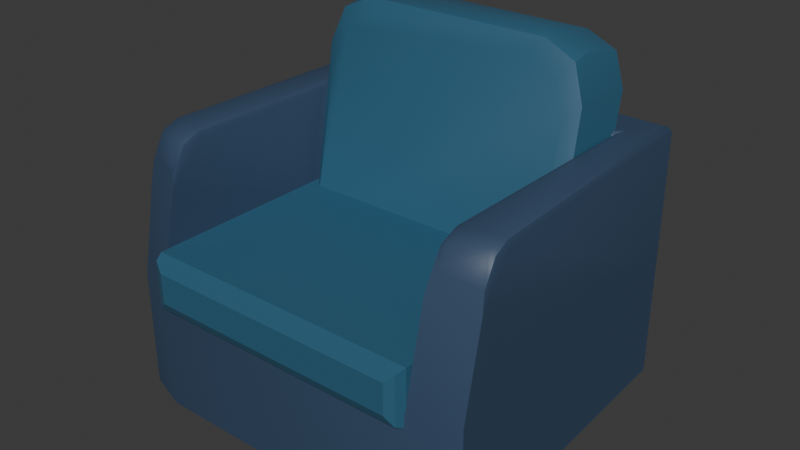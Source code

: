 # Source: couch_small.blend  (saved by Blender 4.1.24; exported with 4.5.12 LTS)
import bpy
from mathutils import Matrix  # noqa: F401  (used for matrix-valued properties, if any)

bpy.ops.wm.read_factory_settings(use_empty=True)
scene = bpy.context.scene
scene.name = 'Scene'

# ---- collections
col_collection = bpy.data.collections.new('Collection'); scene.collection.children.link(col_collection)

# ---- materials (node trees are filled in below, after node groups)
mat_material_001 = bpy.data.materials.new('Material.001')
mat_material_001.alpha_threshold = 0.0
mat_material_001.use_transparent_shadow = False
mat_material_001.roughness = 0.5
mat_material_001.line_color = (0.0, 0.0, 0.0, 1.0)
mat_material = bpy.data.materials.new('Material')
mat_material.alpha_threshold = 0.0
mat_material.use_transparent_shadow = False
mat_material.roughness = 0.5
mat_material.line_color = (0.0, 0.0, 0.0, 1.0)

# ---- material node trees
mat_material_001.use_nodes = True; mat_material_001.node_tree.nodes.clear()
_N = mat_material_001.node_tree.nodes; _L = mat_material_001.node_tree.links
n0 = _N.new('ShaderNodeOutputMaterial'); n0.name = 'Material Output'; n0.location = (300, 300)
n1 = _N.new('ShaderNodeBsdfPrincipled'); n1.name = 'Principled BSDF'; n1.location = (10, 300)
n1.inputs[0].default_value = (0.03706, 0.1228, 0.2037, 1.0)
n1.inputs[3].default_value = 1.45
_L.new(n1.outputs[0], n0.inputs[0])
n0.is_active_output = True
mat_material.use_nodes = True; mat_material.node_tree.nodes.clear()
_N = mat_material.node_tree.nodes; _L = mat_material.node_tree.links
n0 = _N.new('ShaderNodeOutputMaterial'); n0.name = 'Material Output'; n0.location = (300, 300)
n1 = _N.new('ShaderNodeBsdfPrincipled'); n1.name = 'Principled BSDF'; n1.location = (10, 300)
n1.inputs[0].default_value = (0.04025, 0.07392, 0.1353, 1.0)
n1.inputs[3].default_value = 1.45
_L.new(n1.outputs[0], n0.inputs[0])
n0.is_active_output = True

# ---- world
world_world = bpy.data.worlds.new('World'); scene.world = world_world
world_world.use_nodes = True; world_world.node_tree.nodes.clear()
_N = world_world.node_tree.nodes; _L = world_world.node_tree.links
n0 = _N.new('ShaderNodeOutputWorld'); n0.name = 'World Output'; n0.location = (300, 300)
n1 = _N.new('ShaderNodeBackground'); n1.name = 'Background'; n1.location = (10, 300)
n1.inputs[0].default_value = (0.05088, 0.05088, 0.05088, 1.0)
_L.new(n1.outputs[0], n0.inputs[0])
n0.is_active_output = True
world_world.color = (0.05088, 0.05088, 0.05088)
world_world.use_sun_shadow = False
world_world.sun_shadow_jitter_overblur = 0.0

# ---- meshes
me_cube_003 = bpy.data.meshes.new('Cube.003')
me_cube_003.from_pydata([(-0.9142, 0.1995, -0.5325), (-1.0, 0.2836, -0.551), (0.9998, 0.2836, -0.551), (0.9137, 0.1995, -0.5325), (-1.0, 0.7175, -0.646), (-0.8975, 0.8178, -0.668), (0.897, 0.8178, -0.668), (0.9998, 0.7175, -0.646), (-1.0, 0.7018, 0.7049), (-0.6848, 0.6788, 1.033), (-0.9079, 0.6855, 0.9368), (0.9998, 0.7018, 0.7049), (0.6843, 0.6788, 1.033), (0.9074, 0.6855, 0.9368), (-0.6837, 0.5629, 1.012), (-1.0, 0.5013, 0.6671), (-0.9075, 0.5448, 0.9109), (-0.596, 0.4966, 0.9144), (-0.9142, 0.4246, 0.5637), (-0.821, 0.4755, 0.8117), (0.9137, 0.4246, 0.5637), (0.5955, 0.4966, 0.9144), (0.8205, 0.4755, 0.8117), (0.9998, 0.5013, 0.6671), (0.6832, 0.5629, 1.012), (0.9071, 0.5448, 0.9109), (-1.0, 0.982, 0.6424), (-0.6839, 1.046, 0.9524), (-0.9076, 1.027, 0.8616), (-0.8975, 1.061, 0.5183), (-0.5797, 1.125, 0.8298), (-0.8044, 1.107, 0.7385), (0.6834, 1.046, 0.9524), (0.9998, 0.982, 0.6424), (0.9071, 1.027, 0.8616), (0.5792, 1.125, 0.8298), (0.897, 1.061, 0.5183), (0.8039, 1.107, 0.7385), (-1.0, -1.126, -0.6194), (-1.0, 0.8741, -1.525), (-1.0, 0.8741, -0.6194), (0.9998, -1.126, -0.6194), (0.9998, 0.8741, -1.525), (0.9998, 0.8741, -0.6194), (-1.298, -1.026, -0.6194), (-1.268, 1.249, -0.6194), (1.232, 1.248, -0.6194), (1.32, -1.025, -0.6194), (-1.051, 0.9451, 0.3859), (-1.0, 0.8741, 0.3348), (-0.9491, 0.8741, 0.3859), (-1.015, 0.8949, 0.3709), (0.9998, 0.8741, 0.3348), (1.051, 0.9557, 0.3859), (0.9486, 0.8741, 0.3859), (1.015, 0.898, 0.3709), (-1.268, 1.249, 0.3348), (-1.221, 1.183, 0.3859), (-1.254, 1.229, 0.3709), (1.191, 1.181, 0.3859), (1.232, 1.248, 0.3348), (1.22, 1.228, 0.3709), (-1.0, -0.717, 0.3348), (-1.051, -0.7164, 0.3859), (-1.015, -0.7207, 0.3709), (-1.0, -0.9771, 0.04271), (-1.051, -0.9273, 0.205), (-1.015, -0.9474, 0.1575), (-1.0, -0.8302, 0.2915), (-1.051, -0.853, 0.3329), (-1.015, -0.8513, 0.3208), (-1.259, -0.8722, 0.205), (-1.306, -0.8947, 0.02992), (-1.293, -0.8735, 0.1537), (-1.305, -0.6557, 0.3348), (-1.257, -0.6757, 0.3859), (-1.291, -0.6659, 0.3709), (-1.307, -0.7547, 0.2929), (-1.259, -0.803, 0.3329), (-1.293, -0.784, 0.3212), (1.05, -0.9279, 0.205), (0.9998, -0.9771, 0.04271), (1.015, -0.9476, 0.1575), (0.9998, -0.717, 0.3348), (1.051, -0.7167, 0.3859), (1.015, -0.7208, 0.3709), (0.9998, -0.8302, 0.2915), (1.05, -0.8535, 0.3329), (1.015, -0.8515, 0.3208), (1.318, -0.6551, 0.3348), (1.274, -0.6741, 0.3859), (1.305, -0.665, 0.3709), (1.324, -0.8941, 0.02992), (1.28, -0.8701, 0.205), (1.312, -0.8724, 0.1537), (1.322, -0.7541, 0.2929), (1.279, -0.8011, 0.3329), (1.31, -0.783, 0.3212), (-1.0, -1.075, -1.525), (-1.0, -1.126, -1.475), (0.9998, -1.075, -1.525), (0.9998, -1.126, -1.475), (-1.268, 1.249, -1.475), (-1.225, 1.189, -1.525), (-1.298, -1.026, -1.475), (-1.254, -0.9896, -1.525), (1.232, 1.248, -1.475), (1.195, 1.188, -1.525), (1.278, -0.9872, -1.525), (1.32, -1.025, -1.475), (-1.0, 0.8741, -0.7139), (-1.0, 0.8741, -0.32), (0.9998, 0.8741, -0.7139), (0.9998, 0.8741, -0.32), (-0.9115, -1.204, -0.6252), (-1.0, -1.115, -0.7139), (-0.9742, -1.178, -0.6879), (-0.9115, -1.204, -0.4087), (-1.0, -1.115, -0.32), (-0.9742, -1.178, -0.3459), (0.911, -1.204, -0.6252), (0.9998, -1.115, -0.7139), (0.9738, -1.178, -0.6879), (0.911, -1.204, -0.4087), (0.9998, -1.115, -0.32), (0.9738, -1.178, -0.3459)], [], [(15, 1, 0, 18), (4, 5, 6, 7, 2, 3, 0, 1), (2, 23, 20, 3), (3, 20, 22, 21, 17, 19, 18, 0), (7, 33, 11, 23, 2), (33, 7, 6, 36), (27, 32, 35, 30), (24, 14, 17, 21), (1, 15, 8, 26, 4), (5, 29, 31, 30, 35, 37, 36, 6), (29, 5, 4, 26), (12, 9, 14, 24), (24, 21, 22, 25), (25, 22, 20, 23), (17, 14, 16, 19), (19, 16, 15, 18), (27, 30, 31, 28), (28, 31, 29, 26), (33, 36, 37, 34), (34, 37, 35, 32), (9, 27, 28, 10), (10, 28, 26, 8), (11, 33, 34, 13), (13, 34, 32, 12), (23, 11, 13, 25), (25, 13, 12, 24), (8, 15, 16, 10), (10, 16, 14, 9), (32, 27, 9, 12), (106, 46, 47, 109), (47, 46, 60, 89, 95, 92), (100, 42, 107, 108), (39, 42, 100, 98), (99, 38, 44, 104), (43, 40, 38, 41), (102, 45, 46, 106), (42, 39, 103, 107), (63, 75, 78, 69), (101, 41, 38, 99), (104, 44, 45, 102), (41, 101, 109, 47), (43, 41, 81, 86, 83, 52), (87, 96, 90, 84), (80, 93, 96, 87), (63, 48, 57, 75), (46, 45, 56, 60), (53, 84, 90, 59), (45, 44, 72, 77, 74, 56), (38, 40, 49, 62, 68, 65), (69, 78, 71, 66), (44, 38, 65, 67, 66, 71, 73, 72), (41, 47, 92, 94, 93, 80, 82, 81), (48, 50, 54, 53, 59, 57), (48, 51, 50), (51, 49, 50), (52, 55, 54), (55, 53, 54), (57, 59, 61, 58), (58, 61, 60, 56), (68, 62, 64, 70), (70, 64, 63, 69), (74, 77, 79, 76), (76, 79, 78, 75), (65, 68, 70, 67), (67, 70, 69, 66), (77, 72, 73, 79), (79, 73, 71, 78), (86, 81, 82, 88), (88, 82, 80, 87), (92, 95, 97, 94), (94, 97, 96, 93), (83, 86, 88, 85), (85, 88, 87, 84), (95, 89, 91, 97), (97, 91, 90, 96), (48, 63, 64, 51), (51, 64, 62, 49), (56, 74, 76, 58), (58, 76, 75, 57), (52, 83, 85, 55), (55, 85, 84, 53), (89, 60, 61, 91), (91, 61, 59, 90), (40, 43, 52, 54, 50, 49), (105, 98, 99, 104), (98, 100, 101, 99), (103, 105, 104, 102), (107, 103, 102, 106), (108, 107, 106, 109), (100, 108, 109, 101), (39, 98, 105, 103), (120, 123, 117, 114), (110, 111, 113, 112), (113, 111, 118, 124), (115, 118, 111, 110), (112, 113, 124, 121), (114, 117, 119, 116), (116, 119, 118, 115), (123, 120, 122, 125), (125, 122, 121, 124), (115, 121, 122, 116), (116, 122, 120, 114), (124, 118, 119, 125), (125, 119, 117, 123), (110, 112, 121, 115)])
me_cube_003.polygons.foreach_set('use_smooth', [1, 1, 1, 1, 1, 1, 1, 1, 1, 1, 1, 1, 1, 1, 1, 1, 1, 1, 1, 1, 1, 1, 1, 1, 1, 1, 1, 1, 1, 1, 1, 1, 1, 1, 1, 1, 1, 1, 1, 1, 1, 1, 1, 1, 1, 1, 1, 1, 1, 1, 1, 1, 1, 1, 1, 1, 1, 1, 1, 1, 1, 1, 1, 1, 1, 1, 1, 1, 1, 1, 1, 1, 1, 1, 1, 1, 1, 1, 1, 1, 1, 1, 1, 1, 1, 1, 1, 1, 1, 1, 1, 0, 0, 0, 0, 0, 0, 0, 0, 0, 0, 0, 0, 0, 0])
me_cube_003.polygons.foreach_set('material_index', [0, 0, 0, 0, 0, 0, 0, 0, 0, 0, 0, 0, 0, 0, 0, 0, 0, 0, 0, 0, 0, 0, 0, 0, 0, 0, 0, 0, 0, 1, 1, 1, 1, 1, 1, 1, 1, 1, 1, 1, 1, 1, 1, 1, 1, 1, 1, 1, 1, 1, 1, 1, 1, 1, 1, 1, 1, 1, 1, 1, 1, 1, 1, 1, 1, 1, 1, 1, 1, 1, 1, 1, 1, 1, 1, 1, 1, 1, 1, 1, 1, 1, 1, 1, 1, 1, 1, 1, 1, 1, 1, 0, 0, 0, 0, 0, 0, 0, 0, 0, 0, 0, 0, 0, 0])
_k = set([(0, 1), (0, 3), (0, 18), (1, 4), (1, 15), (2, 3), (2, 7), (2, 23), (3, 20), (4, 5), (4, 26), (5, 6), (5, 29), (6, 7), (6, 36), (7, 33), (10, 16), (10, 28), (13, 25), (13, 34), (14, 16), (14, 24), (15, 16), (23, 25), (24, 25), (26, 28), (27, 28), (27, 32), (29, 31), (30, 31), (30, 35), (32, 34), (33, 34), (35, 37), (36, 37), (38, 40), (38, 41), (38, 65), (40, 43), (40, 49), (41, 43), (41, 81), (43, 52), (44, 72), (44, 104), (45, 56), (45, 102), (46, 60), (46, 106), (47, 92), (47, 109), (48, 50), (48, 51), (49, 51), (50, 51), (50, 54), (51, 64), (52, 54), (52, 55), (53, 54), (53, 55), (54, 55), (55, 85), (56, 58), (58, 61), (58, 76), (60, 61), (61, 91), (64, 70), (65, 67), (67, 70), (72, 73), (73, 79), (76, 79), (81, 82), (82, 88), (85, 88), (91, 97), (92, 94), (94, 97), (98, 100), (98, 105), (99, 101), (99, 104), (100, 108), (101, 109), (102, 103), (102, 104), (102, 106), (103, 105), (103, 107), (104, 105), (106, 107), (106, 109), (107, 108), (108, 109)])
me_cube_003.attributes.new('sharp_edge', 'BOOLEAN', 'EDGE').data.foreach_set('value', [ (min(e.vertices), max(e.vertices)) in _k for e in me_cube_003.edges])
_uv = me_cube_003.uv_layers.new(name='UVMap')
_uv.uv.foreach_set('vector', [0.8197, 0.5171, 0.6809, 0.5173, 0.6808, 0.5074, 0.8064, 0.5073, 0.9316, 0.5506, 0.943, 0.5622, 0.943, 0.7638, 0.9316, 0.7753, 0.8821, 0.7753, 0.8725, 0.7656, 0.8725, 0.5603, 0.8821, 0.5506, 0.6809, 0.2926, 0.8197, 0.2925, 0.8064, 0.302, 0.6808, 0.3021, 0.6808, 0.3021, 0.8064, 0.302, 0.8349, 0.3125, 0.8467, 0.3377, 0.8467, 0.4716, 0.8349, 0.4969, 0.8064, 0.5073, 0.6808, 0.5074, 0.7557, 0.9487, 0.751, 0.8029, 0.783, 0.8019, 0.8043, 0.8102, 0.8053, 0.9473, 0.8392, 0.7753, 0.7008, 0.7753, 0.6966, 0.7638, 0.824, 0.7638, 0.8725, 0.5862, 0.8725, 0.7398, 0.8575, 0.7281, 0.8575, 0.5979, 0.859, 0.328, 0.859, 0.4815, 0.8467, 0.4716, 0.8467, 0.3377, 0.6966, 0.9473, 0.6976, 0.8102, 0.719, 0.8019, 0.751, 0.8029, 0.7461, 0.9486, 0.6966, 0.5622, 0.824, 0.5622, 0.8477, 0.5726, 0.8575, 0.5979, 0.8575, 0.7281, 0.8477, 0.7533, 0.824, 0.7638, 0.6966, 0.7638, 0.824, 0.5622, 0.6966, 0.5622, 0.7008, 0.5506, 0.8392, 0.5506, 0.2457, 0.473, 0.2457, 0.3192, 0.2589, 0.3193, 0.2589, 0.4729, 0.859, 0.328, 0.8467, 0.3377, 0.8349, 0.3125, 0.8475, 0.3029, 0.8475, 0.3029, 0.8349, 0.3125, 0.8064, 0.302, 0.8197, 0.2925, 0.8467, 0.4716, 0.859, 0.4815, 0.8475, 0.5067, 0.8349, 0.4969, 0.8349, 0.4969, 0.8475, 0.5067, 0.8197, 0.5171, 0.8064, 0.5073, 0.8725, 0.5862, 0.8575, 0.5979, 0.8477, 0.5726, 0.8627, 0.561, 0.8627, 0.561, 0.8477, 0.5726, 0.824, 0.5622, 0.8392, 0.5506, 0.8392, 0.7753, 0.824, 0.7638, 0.8477, 0.7533, 0.8627, 0.7649, 0.8627, 0.7649, 0.8477, 0.7533, 0.8575, 0.7281, 0.8725, 0.7398, 0.2457, 0.3192, 0.2052, 0.3193, 0.208, 0.2942, 0.2457, 0.2941, 0.7116, 0.7753, 0.7505, 0.7764, 0.751, 0.8029, 0.719, 0.8019, 0.783, 0.8019, 0.751, 0.8029, 0.7513, 0.7764, 0.7903, 0.7753, 0.2457, 0.498, 0.208, 0.498, 0.2052, 0.4729, 0.2457, 0.473, 0.8043, 0.8102, 0.783, 0.8019, 0.7903, 0.7753, 0.8053, 0.781, 0.2617, 0.498, 0.2457, 0.498, 0.2457, 0.473, 0.2589, 0.4729, 0.719, 0.8019, 0.6976, 0.8102, 0.6966, 0.7811, 0.7116, 0.7753, 0.2457, 0.2941, 0.2617, 0.2942, 0.2589, 0.3193, 0.2457, 0.3192, 0.2052, 0.4729, 0.2052, 0.3193, 0.2457, 0.3192, 0.2457, 0.473, 0.4766, 0.2968, 0.5711, 0.2948, 0.5711, 0.5486, 0.4766, 0.5506, 0.5711, 0.5486, 0.5711, 0.2948, 0.6765, 0.2925, 0.6762, 0.5049, 0.6716, 0.516, 0.6426, 0.5323, 0.2595, 0.03597, 0.04136, 0.03606, 0.006245, 0.01413, 0.2497, 0.00467, 0.04145, 0.2607, 0.04136, 0.03606, 0.2595, 0.03597, 0.2596, 0.2607, 0.2658, 0.5539, 0.3595, 0.5534, 0.362, 0.5871, 0.2684, 0.5876, 0.2478, 0.8126, 0.2478, 0.5879, 0.4719, 0.5879, 0.4719, 0.8126, 0.2052, 0.575, 0.1103, 0.575, 0.1103, 0.2941, 0.2052, 0.2941, 0.04136, 0.03606, 0.04145, 0.2607, 0.006236, 0.286, 0.006245, 0.01413, 0.4837, 0.02721, 0.4792, 0.004056, 0.4939, 0.003832, 0.4995, 0.02724, 0.2658, 0.3293, 0.3594, 0.3288, 0.3595, 0.5534, 0.2658, 0.5539, 0.7035, 0.2581, 0.6091, 0.2563, 0.6091, 0.002032, 0.7035, 0.003854, 0.3594, 0.3288, 0.2658, 0.3293, 0.2683, 0.2935, 0.362, 0.2931, 0.9232, 0.004368, 0.9232, 0.2282, 0.8501, 0.2103, 0.8226, 0.1934, 0.8178, 0.1806, 0.8178, 0.002596, 0.4994, 0.2633, 0.4935, 0.2889, 0.4789, 0.2884, 0.4837, 0.2633, 0.4547, 0.3231, 0.4562, 0.2974, 0.4719, 0.2977, 0.4706, 0.3232, 0.4837, 0.02721, 0.2975, 0.02715, 0.2709, 0.008078, 0.4792, 0.004056, 0.1103, 0.2941, 0.1103, 0.575, 0.004351, 0.575, 0.004351, 0.2941, 0.2962, 0.2633, 0.4837, 0.2633, 0.4789, 0.2884, 0.2709, 0.279, 0.6091, 0.002032, 0.6091, 0.2563, 0.5376, 0.2401, 0.5086, 0.2239, 0.504, 0.2127, 0.5037, -2.658e-08, 0.859, 0.5203, 0.859, 0.2963, 0.9644, 0.2947, 0.9644, 0.4729, 0.9596, 0.4857, 0.9321, 0.5025, 0.4706, 0.5592, 0.4719, 0.5827, 0.4561, 0.5827, 0.4547, 0.5591, 0.362, 0.5871, 0.3595, 0.5534, 0.4357, 0.5534, 0.449, 0.5551, 0.4547, 0.5591, 0.4561, 0.5827, 0.4505, 0.5865, 0.4364, 0.5879, 0.3594, 0.3288, 0.362, 0.2931, 0.4364, 0.2925, 0.4505, 0.2939, 0.4562, 0.2974, 0.4547, 0.3231, 0.449, 0.3271, 0.4357, 0.3288, 0.2975, 0.02715, 0.3055, 0.0386, 0.3054, 0.2518, 0.2962, 0.2633, 0.2709, 0.279, 0.2709, 0.008078, 0.2975, 0.02715, 0.3033, 0.03119, 0.3055, 0.0386, 0.8124, 0.228, 0.808, 0.2263, 0.8135, 0.2205, 0.808, 0.001637, 0.8125, 1.507e-09, 0.8135, 0.007352, 0.3028, 0.2592, 0.2962, 0.2633, 0.3054, 0.2518, 0.2709, 0.008078, 0.2709, 0.279, 0.2658, 0.2823, 0.2658, 0.004325, 1.36e-06, 0.5735, -1.613e-09, 0.2955, 0.004351, 0.2941, 0.004351, 0.575, 0.9596, 0.4857, 0.9644, 0.4729, 0.9687, 0.4734, 0.9632, 0.4881, 0.4994, 0.03126, 0.4843, 0.03125, 0.4837, 0.02721, 0.4995, 0.02724, 0.504, 0.2127, 0.5086, 0.2239, 0.5052, 0.2272, 0.4997, 0.2139, 0.4782, 0.0002031, 0.4918, 1.816e-08, 0.4939, 0.003832, 0.4792, 0.004056, 0.9321, 0.5025, 0.9596, 0.4857, 0.9632, 0.4881, 0.9451, 0.4992, 0.449, 0.5551, 0.4693, 0.5552, 0.4706, 0.5592, 0.4547, 0.5591, 0.5086, 0.2239, 0.5376, 0.2401, 0.5237, 0.2376, 0.5052, 0.2272, 0.4711, 0.5866, 0.4505, 0.5865, 0.4561, 0.5827, 0.4719, 0.5827, 0.8226, 0.1934, 0.8501, 0.2103, 0.8371, 0.2069, 0.8191, 0.1959, 0.4693, 0.3272, 0.449, 0.3271, 0.4547, 0.3231, 0.4706, 0.3232, 0.6426, 0.5323, 0.6716, 0.516, 0.675, 0.5193, 0.6565, 0.5297, 0.4505, 0.2939, 0.4711, 0.2942, 0.4719, 0.2977, 0.4562, 0.2974, 0.8178, 0.1806, 0.8226, 0.1934, 0.8191, 0.1959, 0.8135, 0.1811, 0.4842, 0.2593, 0.4993, 0.2593, 0.4994, 0.2633, 0.4837, 0.2633, 0.6716, 0.516, 0.6762, 0.5049, 0.6805, 0.506, 0.675, 0.5193, 0.4916, 0.2925, 0.478, 0.2919, 0.4789, 0.2884, 0.4935, 0.2889, 0.2975, 0.02715, 0.4837, 0.02721, 0.4843, 0.03125, 0.3033, 0.03119, 0.9687, 0.2925, 0.9687, 0.4734, 0.9644, 0.4729, 0.9644, 0.2947, 0.5037, -2.658e-08, 0.504, 0.2127, 0.4997, 0.2139, 0.4995, 0.002227, 0.2658, 0.004325, 0.4782, 0.0002031, 0.4792, 0.004056, 0.2709, 0.008078, 0.8178, 0.002596, 0.8178, 0.1806, 0.8135, 0.1811, 0.8135, -5.021e-09, 0.3028, 0.2592, 0.4842, 0.2593, 0.4837, 0.2633, 0.2962, 0.2633, 0.6762, 0.5049, 0.6765, 0.2925, 0.6808, 0.2947, 0.6805, 0.506, 0.478, 0.2919, 0.2658, 0.2823, 0.2709, 0.279, 0.4789, 0.2884, 0.7035, 0.2268, 0.7035, 0.002137, 0.808, 0.001637, 0.8135, 0.007352, 0.8135, 0.2205, 0.808, 0.2263, 0.2501, 0.2891, 0.2596, 0.2607, 0.2658, 0.2607, 0.2546, 0.2941, 0.2596, 0.2607, 0.2595, 0.03597, 0.2657, 0.03597, 0.2658, 0.2607, 0.006236, 0.286, 0.2501, 0.2891, 0.2546, 0.2941, 1.475e-08, 0.2908, 0.006245, 0.01413, 0.006236, 0.286, 1.475e-08, 0.2908, -2.487e-09, 0.009936, 0.4719, 0.5468, 0.4719, 0.304, 0.4766, 0.2968, 0.4766, 0.5506, 0.2595, 0.03597, 0.2497, 0.00467, 0.2544, -2.13e-08, 0.2657, 0.03597, 0.04145, 0.2607, 0.2596, 0.2607, 0.2501, 0.2891, 0.006236, 0.286, 0.8115, 0.7825, 0.8352, 0.7823, 0.8352, 0.987, 0.8115, 0.9872, 0.8725, 0.7753, 0.9162, 0.7753, 0.9162, 1.0, 0.8725, 1.0, 0.4719, 0.5506, 0.6966, 0.5506, 0.6966, 0.7735, 0.4719, 0.7735, 0.9865, 0.7739, 0.943, 0.7732, 0.943, 0.5506, 0.9865, 0.5514, 0.9232, 0.0006321, 0.9667, 2.513e-09, 0.9667, 0.2227, 0.9232, 0.2234, 0.8115, 0.9872, 0.8352, 0.987, 0.8427, 0.9941, 0.8053, 0.9943, 0.9831, 0.7811, 0.9453, 0.7805, 0.943, 0.7732, 0.9865, 0.7739, 0.8352, 0.7823, 0.8115, 0.7825, 0.8053, 0.7755, 0.8427, 0.7753, 0.9644, 0.23, 0.9266, 0.2306, 0.9232, 0.2234, 0.9667, 0.2227, 0.2247, 0.5823, 6.696e-09, 0.5823, 0.002921, 0.575, 0.2218, 0.575, 0.8053, 0.9943, 0.8053, 0.7755, 0.8115, 0.7825, 0.8115, 0.9872, 0.4719, 0.7735, 0.6966, 0.7735, 0.6937, 0.7808, 0.4748, 0.7808, 0.8427, 0.7753, 0.8427, 0.9941, 0.8352, 0.987, 0.8352, 0.7823, 0.2247, 0.8049, 6.696e-09, 0.8049, 6.696e-09, 0.5823, 0.2247, 0.5823])
me_cube_003.materials.append(mat_material_001)
me_cube_003.materials.append(mat_material)
me_cube_003.update()

# ---- objects
ob_couchsmall__rigid = bpy.data.objects.new('CouchSmall -rigid', me_cube_003)

# ---- transforms, parenting, visibility, modifiers, constraints
ob_couchsmall__rigid.location = (0.0, 0.0, 0.0)

# ---- collection membership
col_collection.objects.link(ob_couchsmall__rigid)

# ---- scene / render settings (as saved in the file)
scene.frame_start = 1; scene.frame_end = 250; scene.frame_set(1)
scene.render.engine = 'BLENDER_EEVEE_NEXT'
scene.cycles.sampling_pattern = 'TABULATED_SOBOL'
scene.eevee.ray_tracing_options.trace_max_roughness = 0.0
bpy.context.view_layer.update()

# ---- added for rendering (the .blend has no active camera and no usable light): camera, sun
cam_auto = bpy.data.cameras.new('AutoCamera')
cam_auto.lens = 50.0
cam_auto.sensor_width = 36.0
cam_auto.clip_end = 1000.0
ob_auto_camera = bpy.data.objects.new('AutoCamera', cam_auto)
scene.collection.objects.link(ob_auto_camera)
ob_auto_camera.location = (4.09232, -4.8775, 3.02077)
ob_auto_camera.rotation_euler = (1.09748, -7.21219e-08, 0.694738)
scene.camera = ob_auto_camera
light_auto_sun = bpy.data.lights.new('AutoSun', 'SUN')
light_auto_sun.energy = 3.0
light_auto_sun.angle = 0.0523599
ob_auto_sun = bpy.data.objects.new('AutoSun', light_auto_sun)
scene.collection.objects.link(ob_auto_sun)
ob_auto_sun.rotation_euler = (0.872665, 0.174533, 0.523599)
bpy.context.view_layer.update()
